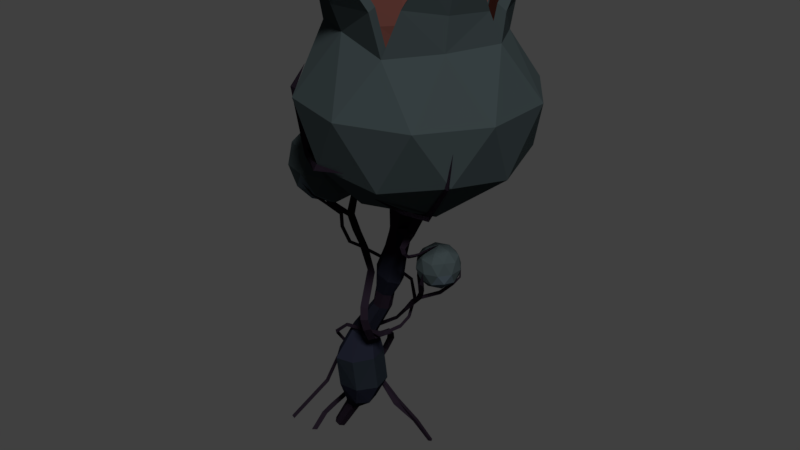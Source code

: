 # Source: AlienPlant_01.blend  (saved by Blender 2.79.0; exported with 4.5.12 LTS)
import bpy
from mathutils import Matrix  # noqa: F401  (used for matrix-valued properties, if any)

bpy.ops.wm.read_factory_settings(use_empty=True)
scene = bpy.context.scene
scene.name = 'Scene'

# ---- collections
col_collection_1 = bpy.data.collections.new('Collection 1'); scene.collection.children.link(col_collection_1)

# ---- materials (node trees are filled in below, after node groups)
mat_material_001 = bpy.data.materials.new('Material.001')
mat_material_001.alpha_threshold = 0.0
mat_material_001.roughness = 0.5
mat_material_002 = bpy.data.materials.new('Material.002')
mat_material_002.alpha_threshold = 0.0
mat_material_002.roughness = 0.5
mat_material_003 = bpy.data.materials.new('Material.003')
mat_material_003.alpha_threshold = 0.0
mat_material_003.roughness = 0.5
mat_material_004 = bpy.data.materials.new('Material.004')
mat_material_004.alpha_threshold = 0.0
mat_material_004.roughness = 0.5
mat_material_005 = bpy.data.materials.new('Material.005')
mat_material_005.alpha_threshold = 0.0
mat_material_005.roughness = 0.5
mat_material_006 = bpy.data.materials.new('Material.006')
mat_material_006.alpha_threshold = 0.0
mat_material_006.roughness = 0.5
mat_material_007 = bpy.data.materials.new('Material.007')
mat_material_007.alpha_threshold = 0.0
mat_material_007.roughness = 0.5
mat_material_008 = bpy.data.materials.new('Material.008')
mat_material_008.alpha_threshold = 0.0
mat_material_008.roughness = 0.5
mat_material_009 = bpy.data.materials.new('Material.009')
mat_material_009.alpha_threshold = 0.0
mat_material_009.roughness = 0.5
mat_material_010 = bpy.data.materials.new('Material.010')
mat_material_010.alpha_threshold = 0.0
mat_material_010.roughness = 0.5

# ---- material node trees
mat_material_001.use_nodes = True; mat_material_001.node_tree.nodes.clear()
_N = mat_material_001.node_tree.nodes; _L = mat_material_001.node_tree.links
n0 = _N.new('ShaderNodeOutputMaterial'); n0.name = 'Material Output'; n0.location = (300, 300)
n1 = _N.new('ShaderNodeBsdfDiffuse'); n1.name = 'Diffuse BSDF'; n1.location = (10, 300)
n1.inputs[0].default_value = (0.01165, 0.00787, 0.01333, 1.0)
_L.new(n1.outputs[0], n0.inputs[0])
n0.is_active_output = True
mat_material_002.use_nodes = True; mat_material_002.node_tree.nodes.clear()
_N = mat_material_002.node_tree.nodes; _L = mat_material_002.node_tree.links
n0 = _N.new('ShaderNodeOutputMaterial'); n0.name = 'Material Output'; n0.location = (300, 300)
n1 = _N.new('ShaderNodeBsdfDiffuse'); n1.name = 'Diffuse BSDF'; n1.location = (10, 300)
n1.inputs[0].default_value = (0.01201, 0.01331, 0.02365, 1.0)
_L.new(n1.outputs[0], n0.inputs[0])
n0.is_active_output = True
mat_material_003.use_nodes = True; mat_material_003.node_tree.nodes.clear()
_N = mat_material_003.node_tree.nodes; _L = mat_material_003.node_tree.links
n0 = _N.new('ShaderNodeOutputMaterial'); n0.name = 'Material Output'; n0.location = (300, 300)
n1 = _N.new('ShaderNodeBsdfDiffuse'); n1.name = 'Diffuse BSDF'; n1.location = (10, 300)
n1.inputs[0].default_value = (0.008493, 0.009345, 0.01599, 1.0)
_L.new(n1.outputs[0], n0.inputs[0])
n0.is_active_output = True
mat_material_004.use_nodes = True; mat_material_004.node_tree.nodes.clear()
_N = mat_material_004.node_tree.nodes; _L = mat_material_004.node_tree.links
n0 = _N.new('ShaderNodeOutputMaterial'); n0.name = 'Material Output'; n0.location = (300, 300)
n1 = _N.new('ShaderNodeBsdfDiffuse'); n1.name = 'Diffuse BSDF'; n1.location = (10, 300)
n1.inputs[0].default_value = (0.01119, 0.01504, 0.02038, 1.0)
_L.new(n1.outputs[0], n0.inputs[0])
n0.is_active_output = True
mat_material_005.use_nodes = True; mat_material_005.node_tree.nodes.clear()
_N = mat_material_005.node_tree.nodes; _L = mat_material_005.node_tree.links
n0 = _N.new('ShaderNodeOutputMaterial'); n0.name = 'Material Output'; n0.location = (300, 300)
n1 = _N.new('ShaderNodeBsdfDiffuse'); n1.name = 'Diffuse BSDF'; n1.location = (10, 300)
n1.inputs[0].default_value = (0.03689, 0.04971, 0.05286, 1.0)
_L.new(n1.outputs[0], n0.inputs[0])
n0.is_active_output = True
mat_material_006.use_nodes = True; mat_material_006.node_tree.nodes.clear()
_N = mat_material_006.node_tree.nodes; _L = mat_material_006.node_tree.links
n0 = _N.new('ShaderNodeOutputMaterial'); n0.name = 'Material Output'; n0.location = (300, 300)
n1 = _N.new('ShaderNodeBsdfDiffuse'); n1.name = 'Diffuse BSDF'; n1.location = (10, 300)
n1.inputs[0].default_value = (0.05522, 0.07474, 0.09084, 1.0)
_L.new(n1.outputs[0], n0.inputs[0])
n0.is_active_output = True
mat_material_007.use_nodes = True; mat_material_007.node_tree.nodes.clear()
_N = mat_material_007.node_tree.nodes; _L = mat_material_007.node_tree.links
n0 = _N.new('ShaderNodeOutputMaterial'); n0.name = 'Material Output'; n0.location = (300, 300)
n1 = _N.new('ShaderNodeBsdfDiffuse'); n1.name = 'Diffuse BSDF'; n1.location = (10, 300)
n1.inputs[0].default_value = (0.1107, 0.03844, 0.02956, 1.0)
_L.new(n1.outputs[0], n0.inputs[0])
n0.is_active_output = True
mat_material_008.use_nodes = True; mat_material_008.node_tree.nodes.clear()
_N = mat_material_008.node_tree.nodes; _L = mat_material_008.node_tree.links
n0 = _N.new('ShaderNodeOutputMaterial'); n0.name = 'Material Output'; n0.location = (300, 300)
n1 = _N.new('ShaderNodeBsdfDiffuse'); n1.name = 'Diffuse BSDF'; n1.location = (10, 300)
n1.inputs[0].default_value = (0.08022, 0.02843, 0.02315, 1.0)
_L.new(n1.outputs[0], n0.inputs[0])
n0.is_active_output = True
mat_material_009.use_nodes = True; mat_material_009.node_tree.nodes.clear()
_N = mat_material_009.node_tree.nodes; _L = mat_material_009.node_tree.links
n0 = _N.new('ShaderNodeOutputMaterial'); n0.name = 'Material Output'; n0.location = (300, 300)
n1 = _N.new('ShaderNodeBsdfDiffuse'); n1.name = 'Diffuse BSDF'; n1.location = (10, 300)
n1.inputs[0].default_value = (0.06072, 0.02166, 0.01761, 1.0)
_L.new(n1.outputs[0], n0.inputs[0])
n0.is_active_output = True
mat_material_010.use_nodes = True; mat_material_010.node_tree.nodes.clear()
_N = mat_material_010.node_tree.nodes; _L = mat_material_010.node_tree.links
n0 = _N.new('ShaderNodeOutputMaterial'); n0.name = 'Material Output'; n0.location = (300, 300)
n1 = _N.new('ShaderNodeBsdfDiffuse'); n1.name = 'Diffuse BSDF'; n1.location = (10, 300)
n1.inputs[0].default_value = (0.05222, 0.01842, 0.01506, 1.0)
_L.new(n1.outputs[0], n0.inputs[0])
n0.is_active_output = True

# ---- world
world_world = bpy.data.worlds.new('World'); scene.world = world_world
world_world.color = (0.05088, 0.05088, 0.05088)
world_world.use_sun_shadow = False
world_world.sun_shadow_jitter_overblur = 0.0
world_world.cycles.sampling_method = 'MANUAL'

# ---- lights
light_sun = bpy.data.lights.new('Sun', 'SUN')
light_sun.transmission_factor = 0.0
light_sun.angle = 0.1993
light_sun.energy = 3.1
light_sun.shadow_buffer_clip_start = 0.5
light_sun.shadow_soft_size = 0.1
light_sun.shadow_cascade_max_distance = 1000.0

# ---- meshes
me_icosphere_002 = bpy.data.meshes.new('Icosphere.002')
me_icosphere_002.from_pydata([(0.8996, 0.05494, 2.54), (1.624, -0.4708, 3.093), (0.6237, -0.7957, 3.093), (0.005615, 0.05494, 3.093), (0.6237, 0.9056, 3.093), (1.624, 0.5807, 3.093), (1.122, -0.6442, 3.992), (0.3278, -0.3813, 4.072), (0.3278, 0.4912, 4.072), (1.12, 0.752, 3.995), (1.642, 0.06089, 4.044), (0.7376, -0.4451, 2.69), (1.325, -0.2541, 2.69), (1.163, -0.7541, 3.014), (1.751, 0.05494, 3.014), (1.325, 0.364, 2.69), (0.3743, 0.05494, 2.69), (0.2119, -0.4451, 3.014), (0.7376, 0.5549, 2.69), (0.2119, 0.5549, 3.014), (1.163, 0.864, 3.014), (1.834, -0.2484, 3.553), (1.834, 0.3582, 3.553), (0.9, -0.9266, 3.553), (1.477, -0.7391, 3.553), (-0.03346, -0.2484, 3.553), (0.3231, -0.7391, 3.553), (0.3231, 0.849, 3.553), (-0.03346, 0.3582, 3.553), (1.477, 0.849, 3.553), (0.9, 1.036, 3.553), (1.457, -0.3509, 4.032), (0.6938, -0.5799, 4.096), (0.2304, 0.05494, 4.088), (0.6938, 0.6898, 3.999), (1.446, 0.4466, 4.022), (1.087, -0.5424, 4.018), (0.4154, -0.3191, 4.099), (0.4154, 0.429, 4.099), (1.085, 0.6562, 4.038), (1.539, 0.06767, 4.085), (1.374, -0.2909, 4.052), (0.7232, -0.4894, 4.053), (0.3319, 0.05494, 4.112), (0.7232, 0.5993, 4.053), (1.364, 0.3943, 4.062), (1.036, -0.3639, 3.903), (0.5437, -0.2039, 3.903), (0.5437, 0.3138, 3.903), (1.036, 0.4738, 3.903), (1.34, 0.05494, 3.903), (1.22, -0.1779, 3.946), (0.7776, -0.3218, 3.946), (0.5039, 0.05494, 3.946), (0.7776, 0.4316, 3.946), (1.22, 0.2878, 3.946), (0.9577, -0.1224, 3.84), (0.7492, -0.05467, 3.84), (0.7492, 0.1645, 3.84), (0.9577, 0.2323, 3.84), (1.087, 0.05494, 3.84), (1.036, -0.04363, 3.858), (0.8482, -0.1046, 3.858), (0.7323, 0.05494, 3.858), (0.8482, 0.2144, 3.858), (1.036, 0.1535, 3.858), (0.9, 0.05494, 3.816), (0.1755, 0.05494, 4.34), (0.2601, 0.4305, 4.334), (0.2601, -0.3206, 4.334), (0.2606, 0.05494, 4.369), (0.3332, 0.377, 4.364), (0.3332, -0.2671, 4.364), (0.03561, 0.05503, 4.638), (0.1386, 0.284, 4.563), (0.1386, -0.1741, 4.563), (0.07452, 0.05503, 4.694), (0.1639, 0.2513, 4.604), (0.1639, -0.1414, 4.604), (0.6605, -0.6502, 4.307), (0.3719, -0.4739, 4.3), (1.042, -0.6778, 4.322), (0.6922, -0.5515, 4.319), (0.4466, -0.4354, 4.372), (1.01, -0.5722, 4.333), (0.6618, -0.8301, 4.645), (0.4667, -0.6495, 4.595), (0.9033, -0.771, 4.57), (0.6927, -0.7405, 4.689), (0.5383, -0.6209, 4.65), (0.8708, -0.6747, 4.614), (1.476, -0.3407, 4.304), (1.238, -0.5695, 4.348), (1.595, -0.03038, 4.29), (1.425, -0.3021, 4.348), (1.221, -0.4982, 4.385), (1.527, -0.03595, 4.336), (1.571, -0.3793, 4.66), (1.398, -0.5172, 4.591), (1.619, -0.1831, 4.555), (1.539, -0.3553, 4.687), (1.387, -0.4731, 4.614), (1.577, -0.1866, 4.583), (1.469, 0.4754, 4.241), (1.623, 0.1326, 4.258), (1.176, 0.7335, 4.237), (1.391, 0.4251, 4.288), (1.538, 0.1404, 4.301), (1.148, 0.6521, 4.279), (1.626, 0.6155, 4.618), (1.65, 0.3443, 4.615), (1.354, 0.7064, 4.577), (1.571, 0.5854, 4.701), (1.608, 0.3593, 4.655), (1.349, 0.667, 4.622), (0.6895, 0.7783, 4.235), (1.062, 0.8226, 4.246), (0.3782, 0.6091, 4.332), (0.7169, 0.7033, 4.309), (1.031, 0.7505, 4.3), (0.4528, 0.5636, 4.371), (0.6727, 1.029, 4.622), (0.9043, 1.03, 4.51), (0.4382, 0.8848, 4.569), (0.6888, 0.9845, 4.665), (0.8829, 0.9812, 4.547), (0.489, 0.8538, 4.595), (0.8865, 0.06503, 1.648), (0.9733, 0.01872, 1.742), (0.9055, 0.02449, 1.63), (1.003, -0.02132, 1.733), (0.8709, 0.01135, 1.665), (0.9655, -0.03591, 1.752), (1.04, -0.02796, 1.831), (1.066, -0.07327, 1.823), (1.021, -0.07799, 1.83), (1.086, -0.09334, 1.948), (1.106, -0.1259, 1.939), (1.067, -0.127, 1.945), (0.7746, 0.07835, 1.512), (0.7861, 0.04818, 1.5), (0.7638, 0.04878, 1.524), (0.614, 0.1552, 1.332), (0.6205, 0.1265, 1.317), (0.6116, 0.1234, 1.348), (0.1229, 0.1682, 0.9248), (0.1364, 0.131, 0.913), (0.1094, 0.13, 0.9367), (-0.02905, 0.07468, 0.68), (-0.01154, 0.04102, 0.6761), (-0.04656, 0.04065, 0.684), (-0.1344, 0.02928, 0.3966), (-0.118, -0.0001695, 0.3894), (-0.1508, -0.004008, 0.4039), (-0.3974, -0.1867, -0.02913), (-0.3829, -0.2178, -0.03966), (-0.412, -0.2178, -0.0186), (0.3568, 0.2305, 1.129), (0.3456, 0.1987, 1.142), (0.368, 0.1985, 1.115), (1.107, -0.1368, 2.067), (1.008, -0.03906, 1.802), (0.9849, -0.006781, 1.951), (0.9729, -0.04196, 1.957), (0.9553, -0.01458, 1.943), (0.9361, 0.01435, 2.065), (1.011, -0.01753, 1.768), (1.141, 0.06619, 1.794), (1.111, 0.1062, 1.803), (1.124, 0.05321, 1.823), (1.233, 0.1179, 1.894), (1.211, 0.1471, 1.901), (1.216, 0.106, 1.91), (1.282, 0.145, 1.97), (1.27, 0.1618, 1.974), (1.27, 0.1374, 1.974), (1.287, 0.136, 2.074), (1.12, 0.05494, 1.872), (1.258, -0.04551, 1.978), (1.067, -0.1076, 1.978), (0.9488, 0.05494, 1.978), (1.067, 0.2175, 1.978), (1.258, 0.1554, 1.978), (1.172, -0.1076, 2.149), (0.979, -0.04551, 2.149), (0.9814, 0.1554, 2.149), (1.172, 0.2175, 2.149), (1.291, 0.05494, 2.149), (1.12, 0.05494, 2.254), (1.089, -0.04059, 1.901), (1.201, -0.0041, 1.901), (1.17, -0.09963, 1.963), (1.282, 0.05494, 1.963), (1.201, 0.114, 1.901), (1.019, 0.05494, 1.901), (0.9882, -0.04059, 1.963), (1.089, 0.1505, 1.901), (0.9882, 0.1505, 1.963), (1.17, 0.2095, 1.963), (1.301, -0.0041, 2.063), (1.301, 0.114, 2.063), (1.12, -0.1361, 2.063), (1.232, -0.09963, 2.063), (0.938, -0.0041, 2.063), (1.007, -0.09963, 2.063), (1.007, 0.2095, 2.063), (0.938, 0.114, 2.063), (1.232, 0.2095, 2.063), (1.12, 0.246, 2.063), (1.251, -0.04059, 2.164), (1.069, -0.09963, 2.164), (0.9532, 0.05494, 2.164), (1.069, 0.2095, 2.164), (1.251, 0.1505, 2.164), (1.151, -0.04059, 2.226), (1.22, 0.05494, 2.226), (1.037, -0.0041, 2.226), (1.038, 0.114, 2.226), (1.151, 0.1505, 2.226), (-0.05944, 0.05494, 2.302), (0.2031, -0.1358, 2.502), (-0.1597, -0.2537, 2.502), (-0.384, 0.05494, 2.502), (-0.1597, 0.3636, 2.502), (0.2031, 0.2457, 2.502), (0.04085, -0.2537, 2.827), (-0.322, -0.1358, 2.827), (-0.322, 0.2457, 2.827), (0.04085, 0.3636, 2.827), (0.2651, 0.05494, 2.827), (-0.05944, 0.05494, 3.027), (-0.1184, -0.1265, 2.356), (0.0949, -0.05719, 2.356), (0.03595, -0.2386, 2.474), (0.2492, 0.05494, 2.474), (0.0949, 0.1671, 2.356), (-0.2502, 0.05494, 2.356), (-0.3092, -0.1265, 2.474), (-0.1184, 0.2364, 2.356), (-0.3092, 0.2364, 2.474), (0.03595, 0.3485, 2.474), (0.2857, -0.0572, 2.665), (0.2857, 0.1671, 2.665), (-0.05944, -0.3079, 2.665), (0.1539, -0.2386, 2.665), (-0.4046, -0.0572, 2.665), (-0.2727, -0.2386, 2.665), (-0.2727, 0.3485, 2.665), (-0.4046, 0.1671, 2.665), (0.1539, 0.3485, 2.665), (-0.05944, 0.4178, 2.665), (0.1903, -0.1265, 2.855), (-0.1548, -0.2386, 2.855), (-0.3681, 0.05494, 2.855), (-0.1548, 0.3485, 2.855), (0.1903, 0.2364, 2.855), (-0.0004907, -0.1265, 2.973), (0.1313, 0.05494, 2.973), (-0.2138, -0.05719, 2.973), (-0.2138, 0.1671, 2.973), (-0.0004907, 0.2364, 2.973), (0.105, 0.169, 2.164), (0.09497, 0.2372, 2.359), (0.05556, 0.1184, 2.173), (0.05159, 0.1909, 2.353), (0.04965, 0.1859, 2.155), (0.03322, 0.2506, 2.365), (0.2011, 0.1438, 2.032), (0.1461, 0.09034, 2.051), (0.1463, 0.1505, 2.013), (0.3067, 0.1128, 1.927), (0.2464, 0.06499, 1.954), (0.2564, 0.1135, 1.899), (0.4164, 0.06955, 1.738), (0.3645, 0.03174, 1.761), (0.3576, 0.07386, 1.715), (0.5241, -0.1481, 1.515), (0.4725, -0.1884, 1.53), (0.4712, -0.1384, 1.499), (0.5496, -0.1789, 1.423), (0.5013, -0.2235, 1.425), (0.4935, -0.165, 1.422), (0.5562, -0.1468, 1.316), (0.5065, -0.1901, 1.304), (0.4993, -0.1351, 1.328), (0.5322, -0.0627, 1.17), (0.478, -0.1025, 1.148), (0.4763, -0.05807, 1.193), (0.4191, 0.3168, 0.9986), (0.3761, 0.2782, 0.981), (0.3552, 0.3273, 1.016), (0.3393, 0.4189, 0.8581), (0.287, 0.376, 0.8587), (0.2679, 0.4353, 0.8575), (0.2797, 0.3997, 0.7139), (0.2316, 0.3733, 0.7354), (0.2077, 0.4193, 0.6923), (0.1872, 0.308, 0.4838), (0.1432, 0.2758, 0.5087), (0.1187, 0.3192, 0.4589), (0.08959, 0.2318, 0.3468), (0.04445, 0.1846, 0.3536), (0.03902, 0.2329, 0.34), (-0.05511, 0.03472, 0.1369), (-0.09851, -0.005921, 0.1472), (-0.1061, 0.03501, 0.1265), (-0.1132, -0.03984, 0.04477), (-0.1491, -0.06858, 0.06399), (-0.168, -0.03553, 0.02554), (-0.1472, -0.1506, -0.09745), (-0.183, -0.1873, -0.09143), (-0.1956, -0.1398, -0.1035), (0.08599, 0.3879, 2.559), (0.05782, 0.3579, 2.555), (0.04589, 0.3966, 2.563), (0.01313, 0.3972, 2.706), (0.1124, 0.3233, 2.455), (0.06149, 0.3343, 2.459), (0.07664, 0.2851, 2.45), (0.07658, 0.1476, 2.127), (-0.08315, 0.08079, 2.232), (-0.09747, 0.1483, 2.221), (-0.08963, 0.11, 2.182), (-0.2435, 0.05079, 2.334), (-0.2563, 0.09925, 2.33), (-0.2618, 0.07174, 2.303), (-0.3799, 0.02077, 2.497), (-0.3873, 0.05128, 2.501), (-0.4018, 0.03396, 2.491), (-0.4055, -0.01523, 2.659), (0.7943, 0.1041, 1.435), (0.7859, 0.1857, 1.585), (0.8094, 0.07527, 1.433), (0.8014, 0.1593, 1.593), (0.7798, 0.07425, 1.437), (0.7752, 0.153, 1.576), (0.7093, 0.2291, 1.717), (0.7307, 0.2022, 1.726), (0.705, 0.1993, 1.708), (0.43, 0.1559, 1.872), (0.4374, 0.1271, 1.887), (0.4222, 0.1278, 1.858), (0.2611, 0.07231, 1.956), (0.2646, 0.0424, 1.972), (0.2576, 0.04648, 1.94), (0.166, 0.04923, 1.972), (0.1755, 0.02102, 1.985), (0.1565, 0.02217, 1.959), (0.09773, 0.03525, 2.097), (0.1138, 0.008299, 2.098), (0.08167, 0.006589, 2.096), (0.0967, 0.02884, 2.221), (0.1124, 0.001544, 2.225), (0.08104, 0.000276, 2.217), (0.01083, -0.06388, 2.333), (0.02566, -0.09176, 2.339), (-0.00401, -0.09176, 2.326), (0.7469, 0.04915, 1.348), (0.7547, 0.01696, 1.335), (0.7378, 0.02363, 1.36), (0.6195, -0.02299, 1.255), (0.6228, -0.05363, 1.24), (0.6144, -0.0473, 1.27), (0.4815, -0.0442, 1.231), (0.4834, -0.07436, 1.215), (0.4794, -0.06943, 1.247), (0.2126, -0.05278, 1.196), (0.216, -0.08707, 1.181), (0.2091, -0.07987, 1.212), (0.07634, -0.05355, 1.068), (0.08348, -0.08699, 1.054), (0.06921, -0.08245, 1.083), (-0.02889, 0.1167, 0.8816), (-0.01817, 0.08072, 0.8746), (-0.04707, 0.08508, 0.8886), (-0.01307, 0.323, 0.6006), (0.002156, 0.3078, 0.5936), (-0.04045, 0.2861, 0.6077), (0.1093, 0.4101, 0.4356), (0.1324, 0.3664, 0.4288), (0.07366, 0.3859, 0.4423), (0.4356, 0.3686, 0.2519), (0.4775, 0.3205, 0.2484), (0.4404, 0.289, 0.2251), (0.6572, 0.3865, 0.1011), (0.6824, 0.3394, 0.1118), (0.6287, 0.344, 0.09035), (0.8308, 0.3833, -0.04189), (0.8506, 0.3464, -0.03399), (0.8111, 0.3464, -0.04978), (0.0008222, -0.2271, 2.467), (0.009163, -0.2428, 2.471), (-0.007519, -0.2428, 2.464), (-0.0606, -0.2983, 2.582), (0.5188, 0.1309, 1.469), (0.5449, 0.1309, 1.615), (0.5825, 0.1023, 1.453), (0.6133, 0.1023, 1.599), (0.5901, 0.03803, 1.449), (0.629, 0.03803, 1.595), (0.539, -0.01352, 1.46), (0.5795, -0.01352, 1.606), (0.4682, -0.01352, 1.478), (0.5035, -0.01352, 1.624), (0.4287, 0.03803, 1.489), (0.4589, 0.03803, 1.635), (0.4501, 0.1023, 1.485), (0.4769, 0.1023, 1.631), (0.5864, 0.1689, 1.804), (0.694, 0.126, 1.763), (0.7331, 0.02959, 1.752), (0.6588, -0.04769, 1.781), (0.542, -0.04769, 1.826), (0.4732, 0.02959, 1.855), (0.4937, 0.126, 1.845), (0.6696, 0.1447, 2.035), (0.7436, 0.1109, 2.009), (0.7599, 0.03496, 2.002), (0.7057, -0.02596, 2.021), (0.6182, -0.02596, 2.05), (0.5639, 0.03496, 2.068), (0.5892, 0.1109, 2.062), (0.7445, 0.1521, 2.309), (0.8115, 0.1155, 2.31), (0.814, 0.03332, 2.31), (0.7513, -0.03261, 2.31), (0.6761, -0.03261, 2.309), (0.638, 0.03332, 2.309), (0.6676, 0.1155, 2.309), (0.791, 0.2168, 2.592), (0.9171, 0.1559, 2.581), (0.9482, 0.01892, 2.579), (0.861, -0.09089, 2.586), (0.7211, -0.09089, 2.599), (0.6338, 0.01892, 2.606), (0.665, 0.1559, 2.603), (0.81, 0.3255, 2.809), (1.021, 0.2236, 2.799), (1.073, -0.005253, 2.796), (0.9272, -0.1888, 2.803), (0.6927, -0.1888, 2.814), (0.5466, -0.005253, 2.821), (0.5987, 0.2236, 2.819), (0.3152, 0.1645, 1.144), (0.3999, 0.1214, 1.121), (0.4208, 0.01976, 1.115), (0.3622, -0.06762, 1.131), (0.2682, -0.07219, 1.158), (0.2097, 0.01221, 1.174), (0.2306, 0.1177, 1.168), (0.2714, 0.2444, 0.8955), (0.4241, 0.1709, 0.8991), (0.4619, -0.009571, 0.9), (0.3562, -0.1783, 0.8975), (0.1867, -0.2043, 0.8934), (0.08101, -0.04571, 0.8909), (0.1187, 0.1557, 0.8918), (0.2788, 0.2721, 0.5885), (0.4485, 0.1903, 0.5925), (0.4905, 0.006521, 0.5936), (0.373, -0.1508, 0.5907), (0.1846, -0.1612, 0.5862), (0.0672, -0.003472, 0.5834), (0.1091, 0.1902, 0.5844), (0.2337, 0.1982, 0.378), (0.3449, 0.1442, 0.3649), (0.3723, 0.02307, 0.3616), (0.2954, -0.07409, 0.3707), (0.172, -0.07409, 0.3853), (0.09503, 0.02307, 0.3944), (0.1225, 0.1442, 0.3912), (0.1576, 0.1276, 0.2598), (0.2125, 0.1002, 0.2455), (0.2261, 0.03878, 0.242), (0.1881, -0.01049, 0.2519), (0.1271, -0.01049, 0.2677), (0.08903, 0.03878, 0.2776), (0.1026, 0.1002, 0.274), (-0.02434, 0.1136, -0.05319), (0.01715, 0.09154, -0.07281), (0.0274, 0.04188, -0.07766), (-0.001316, 0.002054, -0.06408), (-0.04737, 0.002054, -0.0423), (-0.07608, 0.04188, -0.02873), (-0.06583, 0.09154, -0.03357), (0.7672, 0.00116, 2.248), (0.9639, -0.1457, 2.426), (1.01, -0.07437, 2.423), (1.025, -0.1443, 2.381), (1.131, -0.2399, 2.656), (1.177, -0.1693, 2.655), (1.181, -0.2338, 2.606), (1.276, -0.3304, 2.705), (1.309, -0.2792, 2.705), (1.312, -0.3259, 2.669), (1.593, -0.5054, 3.094), (1.612, -0.4735, 3.091), (1.624, -0.507, 3.089), (1.648, -0.4872, 3.378), (0.9291, -0.1117, 2.371), (0.9573, -0.2446, 2.295), (0.9929, -0.2191, 2.284), (0.933, -0.2092, 2.279), (1.004, -0.1943, 2.19), (1.027, -0.1918, 2.212), (0.9911, -0.173, 2.209), (1.056, -0.1062, 2.198), (1.067, -0.1145, 2.218), (1.04, -0.1001, 2.215), (1.005, -0.2198, 2.247), (0.9589, -0.2, 2.242), (0.9732, -0.2327, 2.231), (1.05, -0.1411, 2.21), (1.018, -0.1247, 2.207), (1.033, -0.1382, 2.189), (1.104, -0.002757, 2.234), (1.112, -0.008419, 2.248), (1.093, 0.001394, 2.245), (1.125, 0.05247, 2.255), (0.7137, 0.1457, 2.369), (0.6757, 0.3352, 2.373), (0.5989, 0.3007, 2.378), (0.6587, 0.3012, 2.43), (0.6148, 0.5127, 2.566), (0.5388, 0.4776, 2.577), (0.6098, 0.4566, 2.606), (0.4772, 0.8504, 3.081), (0.4272, 0.8267, 3.089), (0.4756, 0.8095, 3.101), (0.463, 0.9281, 3.536), (0.673, -0.01939, 2.516), (0.4654, -0.144, 2.719), (0.5575, -0.2497, 2.71), (0.4828, -0.2025, 2.632), (0.2079, -0.4469, 3.011), (0.2751, -0.5161, 3.001), (0.2001, -0.5074, 2.971), (0.2118, -0.5876, 3.588), (0.255, -0.6305, 3.577), (0.2036, -0.6335, 3.584), (0.3252, -0.5897, 3.783), (0.2334, -0.5245, 3.05), (0.611, -0.8331, 3.07), (0.6337, -0.7876, 3.09), (0.6294, -0.8159, 3.123), (0.8955, -0.807, 3.117), (1.327, -0.3446, 2.723), (1.16, -0.4719, 2.784), (1.175, -0.4843, 2.752), (1.196, -0.491, 2.789), (1.02, -0.6217, 2.887), (0.4568, 0.7985, 3.066), (0.2607, 0.6774, 3.254), (0.2283, 0.6889, 3.245), (0.2482, 0.67, 3.23), (-0.02403, 0.367, 3.549)], [], [(0, 12, 11), (1, 12, 14), (0, 11, 16), (0, 16, 18), (0, 18, 15), (1, 14, 21), (2, 13, 23), (3, 17, 25), (4, 19, 27), (5, 20, 29), (1, 21, 24), (2, 23, 26), (3, 25, 28), (4, 27, 30), (5, 29, 22), (34, 117, 115), (22, 35, 10), (22, 29, 35), (29, 9, 35), (30, 34, 9), (30, 27, 34), (27, 8, 34), (28, 33, 8), (28, 25, 33), (25, 7, 33), (26, 32, 7), (26, 23, 32), (23, 6, 32), (24, 31, 6), (24, 21, 31), (21, 10, 31), (29, 30, 9), (29, 20, 30), (20, 4, 30), (27, 28, 8), (27, 19, 28), (19, 3, 28), (25, 26, 7), (25, 17, 26), (17, 2, 26), (23, 24, 6), (23, 13, 24), (13, 1, 24), (21, 22, 10), (21, 14, 22), (14, 5, 22), (15, 20, 5), (15, 18, 20), (18, 4, 20), (18, 19, 4), (18, 16, 19), (16, 3, 19), (16, 17, 3), (16, 11, 17), (11, 2, 17), (14, 15, 5), (14, 12, 15), (12, 0, 15), (11, 13, 2), (11, 12, 13), (12, 1, 13), (45, 50, 40), (36, 81, 6), (31, 92, 6), (45, 107, 106), (33, 68, 8), (37, 82, 42), (38, 117, 8), (38, 68, 71), (36, 92, 95), (35, 104, 10), (52, 57, 47), (42, 47, 37), (44, 48, 54), (41, 50, 51), (43, 48, 38), (45, 49, 55), (42, 46, 52), (44, 49, 39), (41, 46, 36), (43, 47, 53), (61, 60, 66), (54, 58, 64), (51, 60, 61), (53, 58, 48), (55, 59, 65), (52, 56, 62), (54, 59, 49), (51, 56, 46), (53, 57, 63), (55, 60, 50), (58, 63, 66), (65, 59, 66), (62, 56, 66), (59, 64, 66), (56, 61, 66), (63, 57, 66), (60, 65, 66), (57, 62, 66), (64, 58, 66), (70, 77, 76), (71, 74, 77), (37, 69, 7), (43, 71, 70), (33, 69, 67), (43, 72, 37), (73, 77, 74), (67, 74, 68), (72, 75, 69), (70, 78, 72), (67, 75, 73), (73, 78, 76), (82, 89, 88), (84, 87, 81), (32, 81, 79), (42, 84, 36), (37, 80, 83), (32, 80, 7), (85, 89, 86), (87, 88, 85), (79, 86, 80), (83, 86, 89), (82, 90, 84), (79, 87, 85), (94, 101, 100), (96, 99, 93), (41, 95, 94), (31, 93, 91), (41, 96, 40), (40, 93, 10), (97, 102, 100), (97, 101, 98), (91, 98, 92), (94, 102, 96), (91, 99, 97), (95, 98, 101), (103, 110, 104), (106, 113, 112), (35, 105, 103), (45, 108, 39), (39, 105, 9), (40, 104, 107), (109, 114, 112), (109, 113, 110), (108, 111, 105), (106, 114, 108), (103, 111, 109), (107, 110, 113), (118, 126, 120), (115, 122, 116), (44, 120, 38), (39, 116, 119), (34, 116, 9), (44, 119, 118), (121, 126, 124), (121, 125, 122), (115, 123, 121), (119, 122, 125), (117, 126, 123), (118, 125, 124), (128, 129, 127), (129, 132, 131), (132, 135, 161), (131, 128, 127), (127, 141, 131), (135, 136, 133), (130, 135, 132), (166, 133, 134), (136, 138, 160), (134, 138, 135), (134, 136, 137), (139, 144, 141), (129, 141, 140), (127, 140, 139), (158, 145, 147), (140, 144, 143), (139, 143, 142), (147, 148, 150), (158, 146, 159), (159, 145, 157), (150, 151, 153), (147, 149, 146), (146, 148, 145), (153, 154, 156), (150, 152, 149), (149, 151, 148), (153, 155, 152), (152, 154, 151), (142, 159, 157), (143, 158, 159), (142, 158, 144), (138, 137, 160), (137, 136, 160), (164, 163, 165), (135, 164, 161), (133, 164, 162), (133, 163, 135), (162, 164, 165), (163, 162, 165), (168, 172, 171), (166, 168, 128), (166, 167, 169), (130, 168, 167), (171, 175, 174), (167, 172, 169), (167, 171, 170), (174, 175, 176), (170, 175, 172), (170, 174, 173), (175, 173, 176), (173, 174, 176), (177, 190, 189), (178, 190, 192), (177, 189, 194), (177, 194, 196), (177, 196, 193), (178, 192, 199), (179, 191, 201), (180, 195, 203), (181, 197, 205), (182, 198, 207), (178, 199, 202), (179, 201, 204), (180, 203, 206), (181, 205, 208), (182, 207, 200), (183, 209, 214), (184, 210, 216), (185, 211, 217), (186, 212, 218), (187, 213, 215), (215, 218, 188), (215, 213, 218), (213, 186, 218), (218, 217, 188), (218, 212, 217), (212, 185, 217), (217, 216, 188), (217, 211, 216), (211, 184, 216), (216, 214, 188), (216, 210, 214), (210, 183, 214), (214, 215, 188), (214, 209, 215), (209, 187, 215), (200, 213, 187), (200, 207, 213), (207, 186, 213), (208, 212, 186), (208, 205, 212), (205, 185, 212), (206, 211, 185), (206, 203, 211), (203, 184, 211), (204, 210, 184), (204, 201, 210), (201, 183, 210), (202, 209, 183), (202, 199, 209), (199, 187, 209), (207, 208, 186), (207, 198, 208), (198, 181, 208), (205, 206, 185), (205, 197, 206), (197, 180, 206), (203, 204, 184), (203, 195, 204), (195, 179, 204), (201, 202, 183), (201, 191, 202), (191, 178, 202), (199, 200, 187), (199, 192, 200), (192, 182, 200), (193, 198, 182), (193, 196, 198), (196, 181, 198), (196, 197, 181), (196, 194, 197), (194, 180, 197), (194, 195, 180), (194, 189, 195), (189, 179, 195), (192, 193, 182), (192, 190, 193), (190, 177, 193), (189, 191, 179), (189, 190, 191), (190, 178, 191), (219, 232, 231), (220, 232, 234), (219, 231, 236), (219, 236, 238), (219, 238, 235), (220, 234, 241), (221, 233, 243), (222, 237, 245), (223, 239, 247), (224, 240, 249), (220, 241, 244), (221, 243, 246), (222, 245, 248), (223, 247, 250), (224, 249, 242), (225, 251, 256), (226, 252, 258), (227, 253, 259), (228, 254, 260), (229, 255, 257), (257, 260, 230), (257, 255, 260), (255, 228, 260), (260, 259, 230), (260, 254, 259), (254, 227, 259), (259, 258, 230), (259, 253, 258), (253, 226, 258), (258, 256, 230), (258, 252, 256), (252, 225, 256), (256, 257, 230), (256, 251, 257), (251, 229, 257), (242, 255, 229), (242, 249, 255), (249, 228, 255), (250, 254, 228), (250, 247, 254), (247, 227, 254), (248, 253, 227), (248, 245, 253), (245, 226, 253), (246, 252, 226), (246, 243, 252), (243, 225, 252), (244, 251, 225), (244, 241, 251), (241, 229, 251), (249, 250, 228), (249, 240, 250), (240, 223, 250), (247, 248, 227), (247, 239, 248), (239, 222, 248), (245, 246, 226), (245, 237, 246), (237, 221, 246), (243, 244, 225), (243, 233, 244), (233, 220, 244), (241, 242, 229), (241, 234, 242), (234, 224, 242), (235, 240, 224), (235, 238, 240), (238, 223, 240), (238, 239, 223), (238, 236, 239), (236, 222, 239), (236, 237, 222), (236, 231, 237), (231, 221, 237), (234, 235, 224), (234, 232, 235), (232, 219, 235), (231, 233, 221), (231, 232, 233), (232, 220, 233), (261, 264, 263), (264, 265, 263), (317, 312, 316), (265, 262, 261), (261, 269, 265), (267, 272, 269), (319, 269, 268), (261, 268, 267), (270, 275, 272), (269, 271, 268), (267, 271, 270), (273, 278, 275), (272, 274, 271), (270, 274, 273), (276, 281, 278), (274, 278, 277), (273, 277, 276), (279, 284, 281), (277, 281, 280), (276, 280, 279), (282, 287, 284), (281, 283, 280), (279, 283, 282), (287, 288, 290), (283, 287, 286), (283, 285, 282), (290, 291, 293), (287, 289, 286), (285, 289, 288), (293, 294, 296), (290, 292, 289), (289, 291, 288), (296, 297, 299), (293, 295, 292), (292, 294, 291), (299, 300, 302), (296, 298, 295), (295, 297, 294), (302, 303, 305), (299, 301, 298), (298, 300, 297), (305, 306, 308), (301, 305, 304), (301, 303, 300), (308, 309, 311), (305, 307, 304), (304, 306, 303), (307, 311, 310), (307, 309, 306), (312, 314, 315), (317, 313, 314), (316, 313, 318), (262, 318, 264), (314, 313, 315), (313, 312, 315), (266, 318, 317), (266, 316, 262), (320, 325, 322), (263, 322, 319), (265, 322, 321), (263, 321, 320), (323, 328, 325), (321, 325, 324), (320, 324, 323), (328, 326, 329), (324, 328, 327), (323, 327, 326), (327, 328, 329), (326, 327, 329), (330, 333, 332), (332, 335, 334), (331, 338, 336), (335, 330, 334), (334, 357, 359), (338, 339, 336), (333, 338, 335), (331, 337, 333), (341, 342, 339), (338, 340, 341), (337, 339, 340), (344, 345, 342), (340, 344, 341), (340, 342, 343), (347, 348, 345), (344, 346, 347), (343, 345, 346), (348, 353, 351), (346, 350, 347), (346, 348, 349), (353, 354, 351), (349, 353, 350), (349, 351, 352), (356, 390, 354), (353, 355, 356), (352, 354, 355), (359, 360, 362), (332, 359, 358), (332, 357, 330), (362, 363, 365), (358, 362, 361), (358, 360, 357), (363, 368, 365), (362, 364, 361), (361, 363, 360), (366, 371, 368), (365, 367, 364), (363, 367, 366), (369, 374, 371), (367, 371, 370), (367, 369, 366), (372, 377, 374), (370, 374, 373), (369, 373, 372), (375, 380, 377), (373, 377, 376), (372, 376, 375), (378, 383, 380), (376, 380, 379), (376, 378, 375), (381, 386, 383), (379, 383, 382), (379, 381, 378), (384, 389, 386), (382, 386, 385), (382, 384, 381), (385, 389, 388), (385, 387, 384), (390, 392, 393), (355, 392, 356), (355, 390, 391), (392, 391, 393), (391, 390, 393), (394, 397, 396), (397, 398, 396), (399, 400, 398), (400, 403, 402), (402, 405, 404), (397, 410, 399), (405, 406, 404), (407, 394, 406), (404, 449, 448), (408, 421, 415), (405, 412, 413), (395, 409, 397), (401, 410, 411), (405, 414, 407), (403, 411, 412), (407, 408, 395), (418, 426, 419), (412, 420, 413), (410, 418, 411), (409, 415, 416), (414, 420, 421), (411, 419, 412), (410, 416, 417), (423, 429, 430), (417, 423, 424), (415, 428, 422), (419, 427, 420), (417, 424, 485), (416, 422, 423), (421, 427, 428), (429, 442, 436), (428, 434, 435), (425, 433, 426), (424, 430, 431), (519, 435, 429), (426, 433, 530), (424, 432, 425), (433, 441, 434), (431, 439, 432), (430, 436, 437), (435, 441, 442), (432, 440, 433), (431, 437, 438), (446, 452, 445), (402, 446, 400), (406, 443, 449), (396, 445, 444), (404, 447, 402), (394, 444, 443), (400, 445, 398), (450, 463, 456), (443, 451, 450), (448, 456, 455), (447, 453, 446), (444, 452, 451), (449, 450, 456), (448, 454, 447), (462, 470, 469), (454, 462, 461), (452, 460, 459), (451, 457, 450), (456, 462, 455), (454, 460, 453), (452, 458, 451), (469, 475, 468), (461, 467, 460), (458, 466, 465), (463, 464, 470), (462, 468, 461), (460, 466, 459), (457, 465, 464), (472, 480, 479), (467, 473, 466), (464, 472, 471), (469, 477, 476), (468, 474, 467), (465, 473, 472), (470, 471, 477), (477, 478, 484), (476, 482, 475), (474, 480, 473), (471, 479, 478), (476, 484, 483), (475, 481, 474), (487, 491, 488), (424, 488, 485), (485, 488, 499), (424, 486, 487), (491, 493, 494), (486, 491, 489), (487, 489, 490), (494, 496, 497), (491, 492, 489), (489, 493, 490), (497, 496, 498), (546, 497, 495), (492, 496, 493), (495, 497, 498), (496, 495, 498), (509, 505, 510), (499, 501, 502), (499, 500, 486), (488, 500, 501), (512, 508, 513), (511, 505, 503), (509, 503, 504), (508, 516, 517), (513, 506, 514), (512, 506, 507), (501, 511, 509), (502, 511, 500), (501, 510, 502), (504, 514, 512), (505, 514, 503), (505, 512, 513), (517, 516, 518), (508, 515, 506), (507, 515, 516), (515, 517, 518), (516, 515, 518), (522, 524, 521), (519, 521, 428), (519, 520, 522), (422, 521, 520), (525, 528, 551), (522, 523, 525), (520, 524, 523), (527, 528, 529), (523, 528, 525), (524, 526, 523), (528, 526, 529), (526, 527, 529), (532, 536, 533), (433, 533, 530), (434, 533, 531), (433, 531, 532), (541, 538, 539), (531, 536, 534), (532, 534, 535), (539, 538, 540), (534, 539, 537), (535, 537, 538), (537, 539, 540), (538, 537, 540), (543, 544, 545), (541, 543, 535), (541, 542, 544), (535, 542, 536), (544, 542, 545), (542, 543, 545), (548, 549, 550), (546, 548, 494), (492, 549, 546), (492, 548, 547), (549, 547, 550), (547, 548, 550), (554, 552, 555), (528, 554, 551), (527, 554, 553), (527, 552, 528), (553, 554, 555), (552, 553, 555), (34, 8, 117), (45, 55, 50), (36, 84, 81), (31, 91, 92), (45, 40, 107), (33, 67, 68), (37, 83, 82), (38, 120, 117), (38, 8, 68), (36, 6, 92), (35, 103, 104), (52, 62, 57), (42, 52, 47), (44, 38, 48), (41, 40, 50), (43, 53, 48), (45, 39, 49), (42, 36, 46), (44, 54, 49), (41, 51, 46), (43, 37, 47), (54, 48, 58), (51, 50, 60), (53, 63, 58), (55, 49, 59), (52, 46, 56), (54, 64, 59), (51, 61, 56), (53, 47, 57), (55, 65, 60), (70, 71, 77), (71, 68, 74), (37, 72, 69), (43, 38, 71), (33, 7, 69), (43, 70, 72), (73, 76, 77), (67, 73, 74), (72, 78, 75), (70, 76, 78), (67, 69, 75), (73, 75, 78), (82, 83, 89), (84, 90, 87), (32, 6, 81), (42, 82, 84), (37, 7, 80), (32, 79, 80), (85, 88, 89), (87, 90, 88), (79, 85, 86), (83, 80, 86), (82, 88, 90), (79, 81, 87), (94, 95, 101), (96, 102, 99), (41, 36, 95), (31, 10, 93), (41, 94, 96), (40, 96, 93), (97, 99, 102), (97, 100, 101), (91, 97, 98), (94, 100, 102), (91, 93, 99), (95, 92, 98), (103, 109, 110), (106, 107, 113), (35, 9, 105), (45, 106, 108), (39, 108, 105), (40, 10, 104), (109, 111, 114), (109, 112, 113), (108, 114, 111), (106, 112, 114), (103, 105, 111), (107, 104, 110), (118, 124, 126), (115, 121, 122), (44, 118, 120), (39, 9, 116), (34, 115, 116), (44, 39, 119), (121, 123, 126), (121, 124, 125), (115, 117, 123), (119, 116, 122), (117, 120, 126), (118, 119, 125), (128, 130, 129), (129, 130, 132), (133, 128, 161), (128, 132, 161), (131, 132, 128), (127, 139, 141), (135, 138, 136), (130, 134, 135), (134, 130, 166), (166, 128, 133), (134, 137, 138), (134, 133, 136), (139, 142, 144), (129, 131, 141), (127, 129, 140), (158, 157, 145), (140, 141, 144), (139, 140, 143), (147, 145, 148), (158, 147, 146), (159, 146, 145), (150, 148, 151), (147, 150, 149), (146, 149, 148), (153, 151, 154), (150, 153, 152), (149, 152, 151), (153, 156, 155), (152, 155, 154), (142, 143, 159), (143, 144, 158), (142, 157, 158), (135, 163, 164), (133, 161, 164), (133, 162, 163), (168, 169, 172), (166, 169, 168), (166, 130, 167), (130, 128, 168), (171, 172, 175), (167, 170, 172), (167, 168, 171), (170, 173, 175), (170, 171, 174), (261, 262, 264), (264, 266, 265), (317, 314, 312), (265, 266, 262), (261, 267, 269), (267, 270, 272), (268, 263, 319), (319, 265, 269), (261, 263, 268), (270, 273, 275), (269, 272, 271), (267, 268, 271), (273, 276, 278), (272, 275, 274), (270, 271, 274), (276, 279, 281), (274, 275, 278), (273, 274, 277), (279, 282, 284), (277, 278, 281), (276, 277, 280), (282, 285, 287), (281, 284, 283), (279, 280, 283), (287, 285, 288), (283, 284, 287), (283, 286, 285), (290, 288, 291), (287, 290, 289), (285, 286, 289), (293, 291, 294), (290, 293, 292), (289, 292, 291), (296, 294, 297), (293, 296, 295), (292, 295, 294), (299, 297, 300), (296, 299, 298), (295, 298, 297), (302, 300, 303), (299, 302, 301), (298, 301, 300), (305, 303, 306), (301, 302, 305), (301, 304, 303), (308, 306, 309), (305, 308, 307), (304, 307, 306), (307, 308, 311), (307, 310, 309), (317, 318, 313), (316, 312, 313), (262, 316, 318), (266, 264, 318), (266, 317, 316), (320, 323, 325), (263, 320, 322), (265, 319, 322), (263, 265, 321), (323, 326, 328), (321, 322, 325), (320, 321, 324), (324, 325, 328), (323, 324, 327), (330, 331, 333), (332, 333, 335), (331, 335, 338), (335, 331, 330), (334, 330, 357), (338, 341, 339), (333, 337, 338), (331, 336, 337), (341, 344, 342), (338, 337, 340), (337, 336, 339), (344, 347, 345), (340, 343, 344), (340, 339, 342), (347, 350, 348), (344, 343, 346), (343, 342, 345), (348, 350, 353), (346, 349, 350), (346, 345, 348), (353, 356, 354), (349, 352, 353), (349, 348, 351), (356, 392, 390), (353, 352, 355), (352, 351, 354), (359, 357, 360), (332, 334, 359), (332, 358, 357), (362, 360, 363), (358, 359, 362), (358, 361, 360), (363, 366, 368), (362, 365, 364), (361, 364, 363), (366, 369, 371), (365, 368, 367), (363, 364, 367), (369, 372, 374), (367, 368, 371), (367, 370, 369), (372, 375, 377), (370, 371, 374), (369, 370, 373), (375, 378, 380), (373, 374, 377), (372, 373, 376), (378, 381, 383), (376, 377, 380), (376, 379, 378), (381, 384, 386), (379, 380, 383), (379, 382, 381), (384, 387, 389), (382, 383, 386), (382, 385, 384), (385, 386, 389), (385, 388, 387), (355, 391, 392), (355, 354, 390), (394, 395, 397), (397, 399, 398), (399, 401, 400), (400, 401, 403), (402, 403, 405), (397, 409, 410), (405, 407, 406), (407, 395, 394), (404, 406, 449), (408, 414, 421), (405, 403, 412), (395, 408, 409), (401, 399, 410), (405, 413, 414), (403, 401, 411), (407, 414, 408), (418, 425, 426), (412, 419, 420), (410, 417, 418), (409, 408, 415), (414, 413, 420), (411, 418, 419), (410, 409, 416), (423, 422, 429), (417, 416, 423), (415, 421, 428), (419, 426, 427), (425, 418, 485), (418, 417, 485), (416, 415, 422), (421, 420, 427), (429, 435, 442), (428, 427, 434), (425, 432, 433), (424, 423, 430), (429, 422, 519), (519, 428, 435), (434, 427, 530), (427, 426, 530), (424, 431, 432), (433, 440, 441), (431, 438, 439), (430, 429, 436), (435, 434, 441), (432, 439, 440), (431, 430, 437), (446, 453, 452), (402, 447, 446), (406, 394, 443), (396, 398, 445), (404, 448, 447), (394, 396, 444), (400, 446, 445), (450, 457, 463), (443, 444, 451), (448, 449, 456), (447, 454, 453), (444, 445, 452), (449, 443, 450), (448, 455, 454), (462, 463, 470), (454, 455, 462), (452, 453, 460), (451, 458, 457), (456, 463, 462), (454, 461, 460), (452, 459, 458), (469, 476, 475), (461, 468, 467), (458, 459, 466), (463, 457, 464), (462, 469, 468), (460, 467, 466), (457, 458, 465), (472, 473, 480), (467, 474, 473), (464, 465, 472), (469, 470, 477), (468, 475, 474), (465, 466, 473), (470, 464, 471), (477, 471, 478), (476, 483, 482), (474, 481, 480), (471, 472, 479), (476, 477, 484), (475, 482, 481), (487, 490, 491), (424, 487, 488), (486, 425, 499), (425, 485, 499), (424, 425, 486), (491, 490, 493), (486, 488, 491), (487, 486, 489), (494, 493, 496), (491, 494, 492), (489, 492, 493), (495, 492, 546), (546, 494, 497), (492, 495, 496), (509, 504, 505), (499, 488, 501), (499, 502, 500), (488, 486, 500), (512, 507, 508), (511, 510, 505), (509, 511, 503), (508, 507, 516), (513, 508, 506), (512, 514, 506), (501, 500, 511), (502, 510, 511), (501, 509, 510), (504, 503, 514), (505, 513, 514), (505, 504, 512), (508, 517, 515), (507, 506, 515), (522, 525, 524), (519, 522, 521), (519, 422, 520), (422, 428, 521), (527, 524, 551), (524, 525, 551), (522, 520, 523), (520, 521, 524), (523, 526, 528), (524, 527, 526), (532, 535, 536), (433, 532, 533), (434, 530, 533), (433, 434, 531), (539, 536, 541), (541, 535, 538), (531, 533, 536), (532, 531, 534), (534, 536, 539), (535, 534, 537), (541, 544, 543), (541, 536, 542), (535, 543, 542), (546, 549, 548), (492, 547, 549), (492, 494, 548), (528, 552, 554), (527, 551, 554), (527, 553, 552)])
me_icosphere_002.polygons.foreach_set('material_index', [5, 4, 5, 5, 5, 4, 4, 5, 4, 4, 4, 4, 5, 4, 4, 4, 4, 4, 4, 4, 4, 4, 4, 5, 5, 4, 4, 4, 4, 4, 4, 4, 4, 4, 4, 4, 5, 5, 5, 4, 4, 4, 4, 4, 4, 4, 4, 4, 4, 4, 5, 5, 5, 5, 4, 4, 5, 5, 4, 4, 4, 7, 4, 4, 6, 4, 6, 4, 4, 4, 4, 8, 7, 7, 7, 7, 7, 7, 7, 7, 7, 9, 8, 8, 8, 8, 8, 8, 8, 8, 8, 9, 9, 9, 9, 9, 9, 9, 9, 9, 6, 4, 4, 6, 4, 6, 4, 4, 4, 6, 4, 4, 6, 4, 4, 6, 4, 4, 4, 4, 4, 4, 6, 4, 6, 4, 6, 4, 6, 4, 4, 4, 4, 6, 4, 4, 4, 6, 4, 6, 4, 4, 4, 4, 4, 6, 4, 4, 6, 4, 6, 4, 4, 6, 4, 4, 4, 4, 4, 6, 0, 0, 0, 0, 0, 0, 0, 0, 0, 0, 0, 0, 0, 0, 0, 0, 0, 0, 0, 0, 0, 0, 0, 0, 0, 0, 0, 0, 0, 0, 0, 0, 0, 0, 0, 0, 0, 0, 0, 0, 0, 0, 0, 0, 0, 0, 0, 0, 0, 0, 0, 5, 5, 5, 5, 5, 5, 4, 4, 4, 4, 5, 4, 4, 4, 4, 4, 4, 4, 4, 4, 4, 4, 4, 4, 4, 4, 4, 4, 4, 4, 4, 4, 4, 4, 4, 4, 4, 4, 4, 4, 4, 4, 4, 4, 4, 4, 4, 4, 4, 4, 4, 4, 4, 4, 4, 4, 4, 4, 4, 4, 4, 5, 4, 4, 4, 4, 5, 5, 5, 5, 4, 4, 4, 4, 4, 5, 5, 4, 5, 5, 5, 4, 5, 5, 5, 4, 5, 4, 4, 4, 4, 4, 4, 4, 4, 4, 4, 4, 4, 4, 4, 4, 4, 4, 4, 4, 4, 4, 4, 4, 4, 4, 4, 4, 4, 4, 4, 4, 4, 4, 4, 4, 4, 4, 4, 4, 4, 4, 4, 4, 4, 4, 4, 4, 4, 4, 4, 4, 4, 4, 4, 4, 4, 4, 4, 5, 5, 4, 4, 4, 4, 4, 5, 5, 5, 5, 5, 5, 5, 4, 0, 0, 0, 0, 0, 0, 0, 0, 0, 0, 0, 0, 0, 0, 0, 0, 0, 0, 0, 0, 0, 0, 0, 0, 0, 0, 0, 0, 0, 0, 0, 0, 0, 0, 0, 0, 0, 0, 0, 0, 0, 0, 0, 0, 0, 0, 0, 0, 0, 0, 0, 0, 0, 0, 0, 0, 0, 0, 0, 0, 0, 0, 0, 0, 0, 0, 0, 0, 0, 0, 0, 0, 0, 0, 0, 0, 0, 0, 0, 0, 0, 0, 0, 0, 0, 0, 0, 0, 0, 0, 0, 0, 0, 0, 0, 0, 0, 0, 0, 0, 0, 0, 0, 0, 0, 0, 0, 0, 0, 0, 0, 0, 0, 0, 0, 0, 0, 0, 0, 0, 0, 0, 0, 0, 0, 0, 0, 0, 0, 0, 0, 0, 0, 0, 0, 0, 0, 2, 0, 0, 2, 2, 2, 2, 2, 2, 2, 2, 0, 2, 2, 2, 2, 2, 2, 0, 0, 0, 0, 0, 0, 0, 0, 0, 0, 0, 0, 0, 0, 0, 0, 0, 0, 0, 0, 1, 2, 2, 2, 2, 2, 2, 3, 1, 1, 1, 1, 1, 1, 1, 3, 3, 3, 3, 3, 3, 2, 1, 1, 1, 1, 1, 1, 0, 2, 2, 2, 2, 2, 2, 0, 0, 0, 0, 0, 0, 0, 0, 0, 0, 0, 0, 0, 0, 0, 0, 0, 0, 0, 0, 0, 0, 0, 0, 0, 0, 0, 0, 0, 0, 0, 0, 0, 0, 0, 0, 0, 0, 0, 0, 0, 0, 0, 0, 0, 0, 0, 0, 0, 0, 0, 0, 0, 0, 0, 0, 0, 0, 0, 0, 0, 0, 0, 0, 0, 0, 0, 0, 0, 0, 0, 0, 0, 0, 0, 0, 0, 0, 0, 0, 0, 0, 0, 0, 4, 7, 4, 4, 6, 4, 6, 4, 4, 4, 4, 8, 7, 7, 7, 7, 7, 7, 7, 7, 7, 8, 8, 8, 8, 8, 8, 8, 8, 8, 6, 4, 4, 6, 4, 6, 4, 4, 4, 6, 4, 4, 6, 4, 4, 6, 4, 4, 4, 4, 4, 4, 6, 4, 6, 4, 6, 4, 6, 4, 4, 4, 4, 6, 4, 4, 4, 6, 4, 6, 4, 4, 4, 4, 4, 6, 4, 4, 6, 4, 6, 4, 4, 6, 4, 4, 4, 4, 4, 6, 0, 0, 0, 0, 0, 0, 0, 0, 0, 0, 0, 0, 0, 0, 0, 0, 0, 0, 0, 0, 0, 0, 0, 0, 0, 0, 0, 0, 0, 0, 0, 0, 0, 0, 0, 0, 0, 0, 0, 0, 0, 0, 0, 0, 0, 0, 0, 0, 0, 0, 0, 0, 0, 0, 0, 0, 0, 0, 0, 0, 0, 0, 0, 0, 0, 0, 0, 0, 0, 0, 0, 0, 0, 0, 0, 0, 0, 0, 0, 0, 0, 0, 0, 0, 0, 0, 0, 0, 0, 0, 0, 0, 0, 0, 0, 0, 0, 0, 0, 0, 0, 0, 0, 0, 0, 0, 0, 0, 0, 0, 0, 0, 0, 0, 0, 0, 0, 0, 0, 0, 0, 0, 0, 0, 0, 0, 0, 0, 0, 0, 0, 0, 0, 0, 0, 0, 0, 0, 0, 0, 0, 0, 0, 0, 0, 0, 0, 0, 0, 0, 0, 0, 0, 0, 0, 0, 0, 0, 0, 0, 0, 0, 0, 0, 0, 0, 0, 0, 0, 0, 0, 0, 0, 2, 0, 0, 2, 2, 2, 2, 2, 2, 2, 2, 0, 2, 2, 2, 2, 2, 2, 0, 0, 0, 0, 0, 0, 0, 0, 0, 0, 0, 0, 0, 0, 0, 0, 0, 0, 0, 0, 0, 0, 0, 1, 2, 2, 2, 2, 2, 2, 3, 1, 1, 1, 1, 1, 1, 1, 3, 3, 3, 3, 3, 3, 2, 1, 1, 1, 1, 1, 1, 0, 2, 2, 2, 2, 2, 2, 0, 0, 0, 0, 0, 0, 0, 0, 0, 0, 0, 0, 0, 0, 0, 0, 0, 0, 0, 0, 0, 0, 0, 0, 0, 0, 0, 0, 0, 0, 0, 0, 0, 0, 0, 0, 0, 0, 0, 0, 0, 0, 0, 0, 0, 0, 0, 0, 0, 0, 0, 0, 0, 0, 0, 0, 0, 0, 0, 0, 0, 0, 0, 0, 0, 0, 0])
me_icosphere_002.materials.append(mat_material_001)
me_icosphere_002.materials.append(mat_material_002)
me_icosphere_002.materials.append(mat_material_003)
me_icosphere_002.materials.append(mat_material_004)
me_icosphere_002.materials.append(mat_material_005)
me_icosphere_002.materials.append(mat_material_006)
me_icosphere_002.materials.append(mat_material_007)
me_icosphere_002.materials.append(mat_material_008)
me_icosphere_002.materials.append(mat_material_009)
me_icosphere_002.materials.append(mat_material_010)
me_icosphere_002.use_remesh_preserve_volume = False
me_icosphere_002.use_remesh_preserve_attributes = False
me_icosphere_002.use_mirror_vertex_groups = False
me_icosphere_002.update()

# ---- objects
ob_sun = bpy.data.objects.new('Sun', light_sun)
ob_icosphere_002 = bpy.data.objects.new('Icosphere.002', me_icosphere_002)

# ---- transforms, parenting, visibility, modifiers, constraints
ob_sun.location = (0.2499, -0.6359, 4.518)
ob_sun.rotation_euler = (-0.4624, 0.5243, -1.462)
ob_sun.lineart.crease_threshold = 0.0
ob_icosphere_002.location = (-4.138, -0.04657, -1.882)
ob_icosphere_002.scale = (0.8475, 0.8475, 0.8475)
ob_icosphere_002.lineart.crease_threshold = 0.0

# ---- collection membership
col_collection_1.objects.link(ob_sun)
col_collection_1.objects.link(ob_icosphere_002)

# ---- scene / render settings (as saved in the file)
scene.frame_start = 1; scene.frame_end = 250; scene.frame_set(1)
scene.render.engine = 'CYCLES'
scene.render.resolution_percentage = 50
scene.render.dither_intensity = 0.0
scene.cycles.use_denoising = False
scene.cycles.samples = 128
scene.cycles.sampling_pattern = 'TABULATED_SOBOL'
scene.cycles.use_adaptive_sampling = False
scene.cycles.use_light_tree = False
scene.cycles.blur_glossy = 0.0
scene.cycles.sample_clamp_indirect = 0.0
scene.view_settings.view_transform = 'Standard'
bpy.context.view_layer.update()

# ---- added for rendering (the .blend has no active camera): camera
cam_auto = bpy.data.cameras.new('AutoCamera')
cam_auto.lens = 50.0
cam_auto.sensor_width = 36.0
cam_auto.clip_end = 1000.0
ob_auto_camera = bpy.data.objects.new('AutoCamera', cam_auto)
scene.collection.objects.link(ob_auto_camera)
ob_auto_camera.location = (0.899052, -5.32107, 3.61344)
ob_auto_camera.rotation_euler = (1.09748, -7.21219e-08, 0.694738)
scene.camera = ob_auto_camera
bpy.context.view_layer.update()
